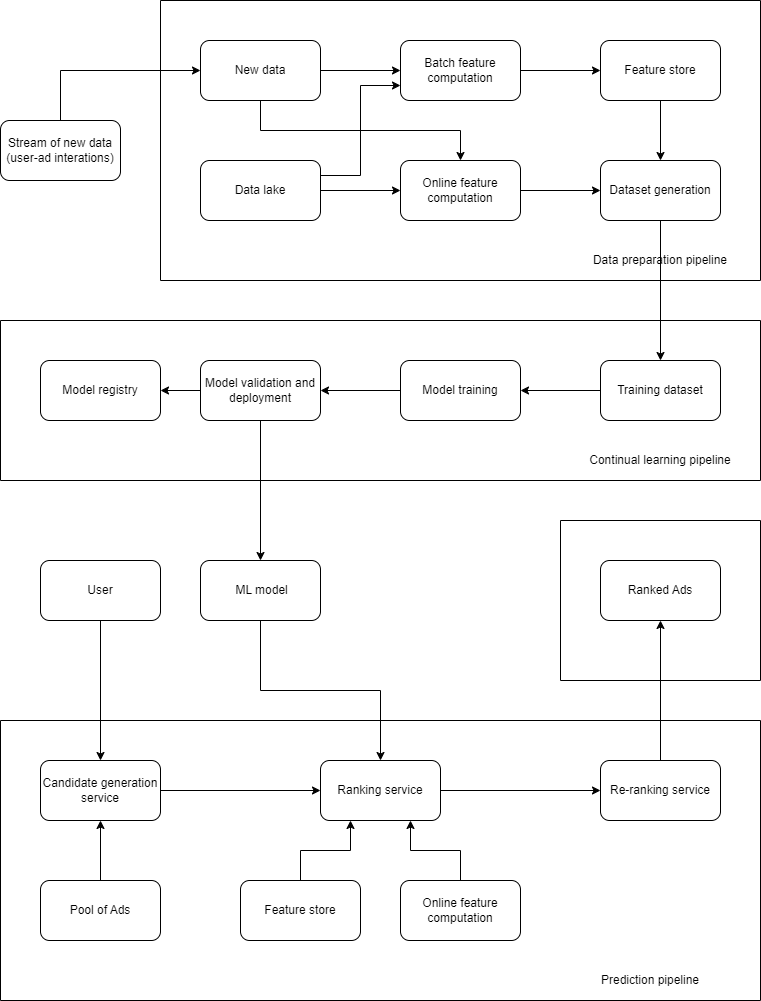

The diagram above was exported from draw.io. Its source (the exported page's mxGraphModel, read from the mxfile embedded in the PNG):
<mxGraphModel dx="882" dy="578" grid="1" gridSize="10" guides="1" tooltips="1" connect="1" arrows="1" fold="1" page="1" pageScale="1" pageWidth="850" pageHeight="1100" math="0" shadow="0">
  <root>
    <mxCell id="0" />
    <mxCell id="1" parent="0" />
    <mxCell id="At9daDqTqGgUnNfYn9DA-27" style="edgeStyle=orthogonalEdgeStyle;rounded=0;orthogonalLoop=1;jettySize=auto;html=1;exitX=0.5;exitY=0;exitDx=0;exitDy=0;entryX=0;entryY=0.5;entryDx=0;entryDy=0;" edge="1" parent="1" source="At9daDqTqGgUnNfYn9DA-1" target="At9daDqTqGgUnNfYn9DA-3">
      <mxGeometry relative="1" as="geometry" />
    </mxCell>
    <mxCell id="At9daDqTqGgUnNfYn9DA-1" value="Stream of new data (user-ad interations)" style="rounded=1;whiteSpace=wrap;html=1;" vertex="1" parent="1">
      <mxGeometry x="40" y="160" width="120" height="60" as="geometry" />
    </mxCell>
    <mxCell id="At9daDqTqGgUnNfYn9DA-2" value="" style="swimlane;startSize=0;" vertex="1" parent="1">
      <mxGeometry x="200" y="40" width="600" height="280" as="geometry" />
    </mxCell>
    <mxCell id="At9daDqTqGgUnNfYn9DA-28" style="edgeStyle=orthogonalEdgeStyle;rounded=0;orthogonalLoop=1;jettySize=auto;html=1;exitX=1;exitY=0.5;exitDx=0;exitDy=0;" edge="1" parent="At9daDqTqGgUnNfYn9DA-2" source="At9daDqTqGgUnNfYn9DA-3" target="At9daDqTqGgUnNfYn9DA-5">
      <mxGeometry relative="1" as="geometry" />
    </mxCell>
    <mxCell id="At9daDqTqGgUnNfYn9DA-36" style="edgeStyle=orthogonalEdgeStyle;rounded=0;orthogonalLoop=1;jettySize=auto;html=1;exitX=0.5;exitY=1;exitDx=0;exitDy=0;entryX=0.5;entryY=0;entryDx=0;entryDy=0;" edge="1" parent="At9daDqTqGgUnNfYn9DA-2" source="At9daDqTqGgUnNfYn9DA-3" target="At9daDqTqGgUnNfYn9DA-6">
      <mxGeometry relative="1" as="geometry" />
    </mxCell>
    <mxCell id="At9daDqTqGgUnNfYn9DA-3" value="New data" style="rounded=1;whiteSpace=wrap;html=1;" vertex="1" parent="At9daDqTqGgUnNfYn9DA-2">
      <mxGeometry x="40" y="40" width="120" height="60" as="geometry" />
    </mxCell>
    <mxCell id="At9daDqTqGgUnNfYn9DA-29" style="edgeStyle=orthogonalEdgeStyle;rounded=0;orthogonalLoop=1;jettySize=auto;html=1;exitX=1;exitY=0.5;exitDx=0;exitDy=0;entryX=0;entryY=0.5;entryDx=0;entryDy=0;" edge="1" parent="At9daDqTqGgUnNfYn9DA-2" source="At9daDqTqGgUnNfYn9DA-4" target="At9daDqTqGgUnNfYn9DA-6">
      <mxGeometry relative="1" as="geometry" />
    </mxCell>
    <mxCell id="At9daDqTqGgUnNfYn9DA-35" style="edgeStyle=orthogonalEdgeStyle;rounded=0;orthogonalLoop=1;jettySize=auto;html=1;exitX=1;exitY=0.25;exitDx=0;exitDy=0;entryX=0;entryY=0.75;entryDx=0;entryDy=0;" edge="1" parent="At9daDqTqGgUnNfYn9DA-2" source="At9daDqTqGgUnNfYn9DA-4" target="At9daDqTqGgUnNfYn9DA-5">
      <mxGeometry relative="1" as="geometry" />
    </mxCell>
    <mxCell id="At9daDqTqGgUnNfYn9DA-4" value="Data lake" style="rounded=1;whiteSpace=wrap;html=1;" vertex="1" parent="At9daDqTqGgUnNfYn9DA-2">
      <mxGeometry x="40" y="160" width="120" height="60" as="geometry" />
    </mxCell>
    <mxCell id="At9daDqTqGgUnNfYn9DA-31" style="edgeStyle=orthogonalEdgeStyle;rounded=0;orthogonalLoop=1;jettySize=auto;html=1;exitX=1;exitY=0.5;exitDx=0;exitDy=0;entryX=0;entryY=0.5;entryDx=0;entryDy=0;" edge="1" parent="At9daDqTqGgUnNfYn9DA-2" source="At9daDqTqGgUnNfYn9DA-5" target="At9daDqTqGgUnNfYn9DA-7">
      <mxGeometry relative="1" as="geometry" />
    </mxCell>
    <mxCell id="At9daDqTqGgUnNfYn9DA-5" value="Batch feature computation" style="rounded=1;whiteSpace=wrap;html=1;" vertex="1" parent="At9daDqTqGgUnNfYn9DA-2">
      <mxGeometry x="240" y="40" width="120" height="60" as="geometry" />
    </mxCell>
    <mxCell id="At9daDqTqGgUnNfYn9DA-30" style="edgeStyle=orthogonalEdgeStyle;rounded=0;orthogonalLoop=1;jettySize=auto;html=1;exitX=1;exitY=0.5;exitDx=0;exitDy=0;" edge="1" parent="At9daDqTqGgUnNfYn9DA-2" source="At9daDqTqGgUnNfYn9DA-6" target="At9daDqTqGgUnNfYn9DA-8">
      <mxGeometry relative="1" as="geometry" />
    </mxCell>
    <mxCell id="At9daDqTqGgUnNfYn9DA-6" value="Online feature computation" style="rounded=1;whiteSpace=wrap;html=1;" vertex="1" parent="At9daDqTqGgUnNfYn9DA-2">
      <mxGeometry x="240" y="160" width="120" height="60" as="geometry" />
    </mxCell>
    <mxCell id="At9daDqTqGgUnNfYn9DA-32" style="edgeStyle=orthogonalEdgeStyle;rounded=0;orthogonalLoop=1;jettySize=auto;html=1;exitX=0.5;exitY=1;exitDx=0;exitDy=0;entryX=0.5;entryY=0;entryDx=0;entryDy=0;" edge="1" parent="At9daDqTqGgUnNfYn9DA-2" source="At9daDqTqGgUnNfYn9DA-7" target="At9daDqTqGgUnNfYn9DA-8">
      <mxGeometry relative="1" as="geometry" />
    </mxCell>
    <mxCell id="At9daDqTqGgUnNfYn9DA-7" value="Feature store" style="rounded=1;whiteSpace=wrap;html=1;" vertex="1" parent="At9daDqTqGgUnNfYn9DA-2">
      <mxGeometry x="440" y="40" width="120" height="60" as="geometry" />
    </mxCell>
    <mxCell id="At9daDqTqGgUnNfYn9DA-8" value="Dataset generation" style="rounded=1;whiteSpace=wrap;html=1;" vertex="1" parent="At9daDqTqGgUnNfYn9DA-2">
      <mxGeometry x="440" y="160" width="120" height="60" as="geometry" />
    </mxCell>
    <mxCell id="At9daDqTqGgUnNfYn9DA-38" value="Data preparation pipeline" style="text;html=1;align=center;verticalAlign=middle;whiteSpace=wrap;rounded=0;" vertex="1" parent="At9daDqTqGgUnNfYn9DA-2">
      <mxGeometry x="400" y="240" width="200" height="40" as="geometry" />
    </mxCell>
    <mxCell id="At9daDqTqGgUnNfYn9DA-9" value="" style="swimlane;startSize=0;" vertex="1" parent="1">
      <mxGeometry x="40" y="360" width="760" height="160" as="geometry" />
    </mxCell>
    <mxCell id="At9daDqTqGgUnNfYn9DA-40" style="edgeStyle=orthogonalEdgeStyle;rounded=0;orthogonalLoop=1;jettySize=auto;html=1;exitX=0;exitY=0.5;exitDx=0;exitDy=0;entryX=1;entryY=0.5;entryDx=0;entryDy=0;" edge="1" parent="At9daDqTqGgUnNfYn9DA-9" source="At9daDqTqGgUnNfYn9DA-10" target="At9daDqTqGgUnNfYn9DA-11">
      <mxGeometry relative="1" as="geometry" />
    </mxCell>
    <mxCell id="At9daDqTqGgUnNfYn9DA-10" value="Training dataset" style="rounded=1;whiteSpace=wrap;html=1;" vertex="1" parent="At9daDqTqGgUnNfYn9DA-9">
      <mxGeometry x="600" y="40" width="120" height="60" as="geometry" />
    </mxCell>
    <mxCell id="At9daDqTqGgUnNfYn9DA-41" style="edgeStyle=orthogonalEdgeStyle;rounded=0;orthogonalLoop=1;jettySize=auto;html=1;exitX=0;exitY=0.5;exitDx=0;exitDy=0;entryX=1;entryY=0.5;entryDx=0;entryDy=0;" edge="1" parent="At9daDqTqGgUnNfYn9DA-9" source="At9daDqTqGgUnNfYn9DA-11" target="At9daDqTqGgUnNfYn9DA-12">
      <mxGeometry relative="1" as="geometry" />
    </mxCell>
    <mxCell id="At9daDqTqGgUnNfYn9DA-11" value="Model training" style="rounded=1;whiteSpace=wrap;html=1;" vertex="1" parent="At9daDqTqGgUnNfYn9DA-9">
      <mxGeometry x="400" y="40" width="120" height="60" as="geometry" />
    </mxCell>
    <mxCell id="At9daDqTqGgUnNfYn9DA-43" style="edgeStyle=orthogonalEdgeStyle;rounded=0;orthogonalLoop=1;jettySize=auto;html=1;exitX=0;exitY=0.5;exitDx=0;exitDy=0;entryX=1;entryY=0.5;entryDx=0;entryDy=0;" edge="1" parent="At9daDqTqGgUnNfYn9DA-9" source="At9daDqTqGgUnNfYn9DA-12" target="At9daDqTqGgUnNfYn9DA-13">
      <mxGeometry relative="1" as="geometry" />
    </mxCell>
    <mxCell id="At9daDqTqGgUnNfYn9DA-12" value="Model validation and deployment" style="rounded=1;whiteSpace=wrap;html=1;" vertex="1" parent="At9daDqTqGgUnNfYn9DA-9">
      <mxGeometry x="200" y="40" width="120" height="60" as="geometry" />
    </mxCell>
    <mxCell id="At9daDqTqGgUnNfYn9DA-13" value="Model registry" style="rounded=1;whiteSpace=wrap;html=1;" vertex="1" parent="At9daDqTqGgUnNfYn9DA-9">
      <mxGeometry x="40" y="40" width="120" height="60" as="geometry" />
    </mxCell>
    <mxCell id="At9daDqTqGgUnNfYn9DA-26" value="Continual learning pipeline" style="text;html=1;align=center;verticalAlign=middle;whiteSpace=wrap;rounded=0;" vertex="1" parent="At9daDqTqGgUnNfYn9DA-9">
      <mxGeometry x="560" y="120" width="200" height="40" as="geometry" />
    </mxCell>
    <mxCell id="At9daDqTqGgUnNfYn9DA-14" value="" style="swimlane;startSize=0;" vertex="1" parent="1">
      <mxGeometry x="600" y="560" width="200" height="160" as="geometry" />
    </mxCell>
    <mxCell id="At9daDqTqGgUnNfYn9DA-15" value="Ranked Ads" style="rounded=1;whiteSpace=wrap;html=1;" vertex="1" parent="At9daDqTqGgUnNfYn9DA-14">
      <mxGeometry x="40" y="40" width="120" height="60" as="geometry" />
    </mxCell>
    <mxCell id="At9daDqTqGgUnNfYn9DA-18" value="" style="swimlane;startSize=0;" vertex="1" parent="1">
      <mxGeometry x="40" y="760" width="760" height="280" as="geometry" />
    </mxCell>
    <mxCell id="At9daDqTqGgUnNfYn9DA-48" style="edgeStyle=orthogonalEdgeStyle;rounded=0;orthogonalLoop=1;jettySize=auto;html=1;exitX=1;exitY=0.5;exitDx=0;exitDy=0;entryX=0;entryY=0.5;entryDx=0;entryDy=0;" edge="1" parent="At9daDqTqGgUnNfYn9DA-18" source="At9daDqTqGgUnNfYn9DA-19" target="At9daDqTqGgUnNfYn9DA-22">
      <mxGeometry relative="1" as="geometry" />
    </mxCell>
    <mxCell id="At9daDqTqGgUnNfYn9DA-19" value="Candidate generation service" style="rounded=1;whiteSpace=wrap;html=1;" vertex="1" parent="At9daDqTqGgUnNfYn9DA-18">
      <mxGeometry x="40" y="40" width="120" height="60" as="geometry" />
    </mxCell>
    <mxCell id="At9daDqTqGgUnNfYn9DA-20" value="Re-ranking service" style="rounded=1;whiteSpace=wrap;html=1;" vertex="1" parent="At9daDqTqGgUnNfYn9DA-18">
      <mxGeometry x="600" y="40" width="120" height="60" as="geometry" />
    </mxCell>
    <mxCell id="At9daDqTqGgUnNfYn9DA-50" style="edgeStyle=orthogonalEdgeStyle;rounded=0;orthogonalLoop=1;jettySize=auto;html=1;exitX=0.5;exitY=0;exitDx=0;exitDy=0;entryX=0.5;entryY=1;entryDx=0;entryDy=0;" edge="1" parent="At9daDqTqGgUnNfYn9DA-18" source="At9daDqTqGgUnNfYn9DA-21" target="At9daDqTqGgUnNfYn9DA-19">
      <mxGeometry relative="1" as="geometry" />
    </mxCell>
    <mxCell id="At9daDqTqGgUnNfYn9DA-21" value="Pool of Ads" style="rounded=1;whiteSpace=wrap;html=1;" vertex="1" parent="At9daDqTqGgUnNfYn9DA-18">
      <mxGeometry x="40" y="160" width="120" height="60" as="geometry" />
    </mxCell>
    <mxCell id="At9daDqTqGgUnNfYn9DA-49" style="edgeStyle=orthogonalEdgeStyle;rounded=0;orthogonalLoop=1;jettySize=auto;html=1;exitX=1;exitY=0.5;exitDx=0;exitDy=0;entryX=0;entryY=0.5;entryDx=0;entryDy=0;" edge="1" parent="At9daDqTqGgUnNfYn9DA-18" source="At9daDqTqGgUnNfYn9DA-22" target="At9daDqTqGgUnNfYn9DA-20">
      <mxGeometry relative="1" as="geometry" />
    </mxCell>
    <mxCell id="At9daDqTqGgUnNfYn9DA-22" value="Ranking service" style="rounded=1;whiteSpace=wrap;html=1;" vertex="1" parent="At9daDqTqGgUnNfYn9DA-18">
      <mxGeometry x="320" y="40" width="120" height="60" as="geometry" />
    </mxCell>
    <mxCell id="At9daDqTqGgUnNfYn9DA-51" style="edgeStyle=orthogonalEdgeStyle;rounded=0;orthogonalLoop=1;jettySize=auto;html=1;exitX=0.5;exitY=0;exitDx=0;exitDy=0;entryX=0.25;entryY=1;entryDx=0;entryDy=0;" edge="1" parent="At9daDqTqGgUnNfYn9DA-18" source="At9daDqTqGgUnNfYn9DA-23" target="At9daDqTqGgUnNfYn9DA-22">
      <mxGeometry relative="1" as="geometry" />
    </mxCell>
    <mxCell id="At9daDqTqGgUnNfYn9DA-23" value="Feature store" style="rounded=1;whiteSpace=wrap;html=1;" vertex="1" parent="At9daDqTqGgUnNfYn9DA-18">
      <mxGeometry x="240" y="160" width="120" height="60" as="geometry" />
    </mxCell>
    <mxCell id="At9daDqTqGgUnNfYn9DA-52" style="edgeStyle=orthogonalEdgeStyle;rounded=0;orthogonalLoop=1;jettySize=auto;html=1;exitX=0.5;exitY=0;exitDx=0;exitDy=0;entryX=0.75;entryY=1;entryDx=0;entryDy=0;" edge="1" parent="At9daDqTqGgUnNfYn9DA-18" source="At9daDqTqGgUnNfYn9DA-24" target="At9daDqTqGgUnNfYn9DA-22">
      <mxGeometry relative="1" as="geometry" />
    </mxCell>
    <mxCell id="At9daDqTqGgUnNfYn9DA-24" value="Online feature computation" style="rounded=1;whiteSpace=wrap;html=1;" vertex="1" parent="At9daDqTqGgUnNfYn9DA-18">
      <mxGeometry x="400" y="160" width="120" height="60" as="geometry" />
    </mxCell>
    <mxCell id="At9daDqTqGgUnNfYn9DA-54" value="Prediction pipeline" style="text;html=1;align=center;verticalAlign=middle;whiteSpace=wrap;rounded=0;" vertex="1" parent="At9daDqTqGgUnNfYn9DA-18">
      <mxGeometry x="550" y="240" width="200" height="40" as="geometry" />
    </mxCell>
    <mxCell id="At9daDqTqGgUnNfYn9DA-53" style="edgeStyle=orthogonalEdgeStyle;rounded=0;orthogonalLoop=1;jettySize=auto;html=1;exitX=0.5;exitY=1;exitDx=0;exitDy=0;entryX=0.5;entryY=0;entryDx=0;entryDy=0;" edge="1" parent="1" source="At9daDqTqGgUnNfYn9DA-25" target="At9daDqTqGgUnNfYn9DA-22">
      <mxGeometry relative="1" as="geometry" />
    </mxCell>
    <mxCell id="At9daDqTqGgUnNfYn9DA-25" value="&amp;nbsp;ML model" style="rounded=1;whiteSpace=wrap;html=1;" vertex="1" parent="1">
      <mxGeometry x="240" y="600" width="120" height="60" as="geometry" />
    </mxCell>
    <mxCell id="At9daDqTqGgUnNfYn9DA-39" style="edgeStyle=orthogonalEdgeStyle;rounded=0;orthogonalLoop=1;jettySize=auto;html=1;exitX=0.5;exitY=1;exitDx=0;exitDy=0;entryX=0.5;entryY=0;entryDx=0;entryDy=0;" edge="1" parent="1" source="At9daDqTqGgUnNfYn9DA-8" target="At9daDqTqGgUnNfYn9DA-10">
      <mxGeometry relative="1" as="geometry" />
    </mxCell>
    <mxCell id="At9daDqTqGgUnNfYn9DA-44" style="edgeStyle=orthogonalEdgeStyle;rounded=0;orthogonalLoop=1;jettySize=auto;html=1;exitX=0.5;exitY=1;exitDx=0;exitDy=0;" edge="1" parent="1" source="At9daDqTqGgUnNfYn9DA-12" target="At9daDqTqGgUnNfYn9DA-25">
      <mxGeometry relative="1" as="geometry" />
    </mxCell>
    <mxCell id="At9daDqTqGgUnNfYn9DA-45" style="edgeStyle=orthogonalEdgeStyle;rounded=0;orthogonalLoop=1;jettySize=auto;html=1;exitX=0.5;exitY=0;exitDx=0;exitDy=0;entryX=0.5;entryY=1;entryDx=0;entryDy=0;" edge="1" parent="1" source="At9daDqTqGgUnNfYn9DA-20" target="At9daDqTqGgUnNfYn9DA-15">
      <mxGeometry relative="1" as="geometry" />
    </mxCell>
    <mxCell id="At9daDqTqGgUnNfYn9DA-47" style="edgeStyle=orthogonalEdgeStyle;rounded=0;orthogonalLoop=1;jettySize=auto;html=1;exitX=0.5;exitY=1;exitDx=0;exitDy=0;entryX=0.5;entryY=0;entryDx=0;entryDy=0;" edge="1" parent="1" source="At9daDqTqGgUnNfYn9DA-46" target="At9daDqTqGgUnNfYn9DA-19">
      <mxGeometry relative="1" as="geometry" />
    </mxCell>
    <mxCell id="At9daDqTqGgUnNfYn9DA-46" value="User" style="rounded=1;whiteSpace=wrap;html=1;" vertex="1" parent="1">
      <mxGeometry x="80" y="600" width="120" height="60" as="geometry" />
    </mxCell>
  </root>
</mxGraphModel>